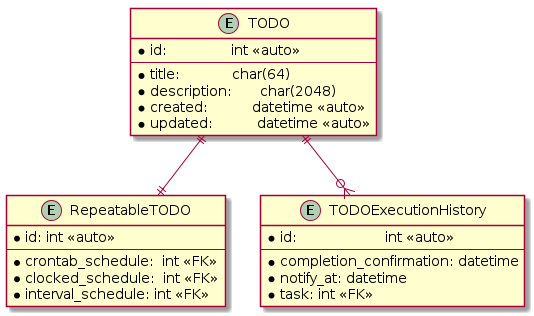

The diagram above was rendered by PlantUML. Its source (embedded in the PNG):
@startuml
skinparam defaultFontName Source Code Pro
skinparam defaultFontSize 14

entity  TODO {
    *id:                int <<auto>>
--
    *title:             char(64)
    *description:       char(2048)
    *created:           datetime <<auto>>
    *updated:           datetime <<auto>>
}

entity RepeatableTODO {
    *id: int <<auto>>
--
    *crontab_schedule:  int <<FK>>
    *clocked_schedule:  int <<FK>>
    *interval_schedule: int <<FK>>
}

entity TODOExecutionHistory {
    *id:                      int <<auto>>
--
    *completion_confirmation: datetime
    *notify_at: datetime
    *task: int <<FK>>
}

TODO ||--|| RepeatableTODO
TODO ||--o{ TODOExecutionHistory

@enduml